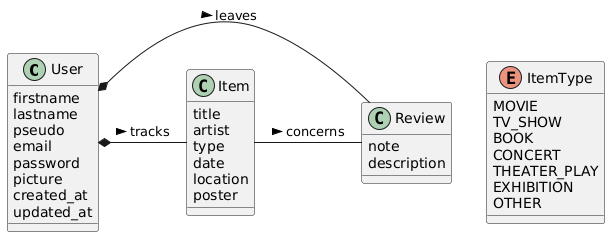

The diagram above was rendered by PlantUML. Its source (embedded in the PNG):
@startuml
class User {
  firstname
  lastname
  pseudo
  email
  password
  picture
  created_at
  updated_at
}

class Item {
  title
  artist
  type
  date
  location
  poster
}

class Review {
  note
  description
}

enum ItemType {
   MOVIE
   TV_SHOW
   BOOK
   CONCERT
   THEATER_PLAY
   EXHIBITION
   OTHER
}

User *- Item : tracks >
User *- Review : leaves >
Item - Review : concerns >
@enduml